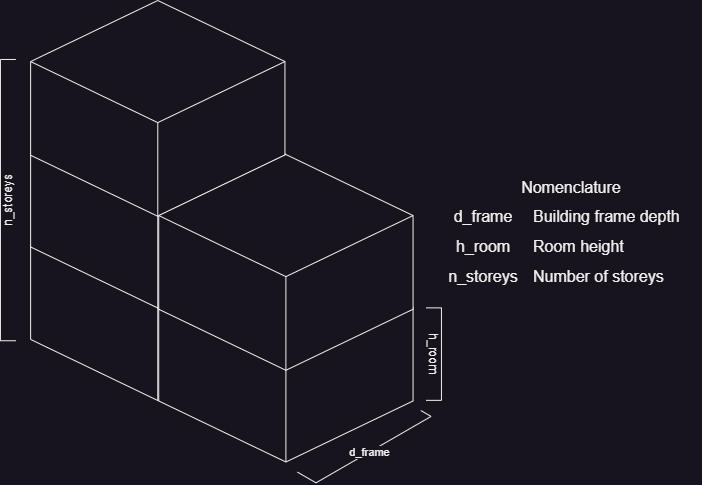

The diagram above was exported from draw.io. Its source (the exported page's mxGraphModel, read from the mxfile embedded in the PNG):
<mxGraphModel dx="1304" dy="869" grid="1" gridSize="10" guides="1" tooltips="1" connect="1" arrows="1" fold="1" page="1" pageScale="1" pageWidth="827" pageHeight="1169" math="0" shadow="0">
  <root>
    <mxCell id="0" />
    <mxCell id="1" parent="0" />
    <mxCell id="I75C2r3ZbDcNfDUXaUjJ-16" value="Nomenclature" style="shape=table;startSize=30;container=1;collapsible=0;childLayout=tableLayout;fixedRows=1;rowLines=0;fontStyle=0;strokeColor=none;fontSize=16;" vertex="1" parent="1">
      <mxGeometry x="643.94" y="570.76" width="260" height="120" as="geometry" />
    </mxCell>
    <mxCell id="I75C2r3ZbDcNfDUXaUjJ-17" value="" style="shape=tableRow;horizontal=0;startSize=0;swimlaneHead=0;swimlaneBody=0;top=0;left=0;bottom=0;right=0;collapsible=0;dropTarget=0;fillColor=none;points=[[0,0.5],[1,0.5]];portConstraint=eastwest;strokeColor=inherit;fontSize=16;" vertex="1" parent="I75C2r3ZbDcNfDUXaUjJ-16">
      <mxGeometry y="30" width="260" height="30" as="geometry" />
    </mxCell>
    <mxCell id="I75C2r3ZbDcNfDUXaUjJ-18" value="d_frame" style="shape=partialRectangle;html=1;whiteSpace=wrap;connectable=0;fillColor=none;top=0;left=0;bottom=0;right=0;overflow=hidden;pointerEvents=1;strokeColor=inherit;fontSize=16;" vertex="1" parent="I75C2r3ZbDcNfDUXaUjJ-17">
      <mxGeometry width="84" height="30" as="geometry">
        <mxRectangle width="84" height="30" as="alternateBounds" />
      </mxGeometry>
    </mxCell>
    <mxCell id="I75C2r3ZbDcNfDUXaUjJ-19" value="Building frame depth" style="shape=partialRectangle;html=1;whiteSpace=wrap;connectable=0;fillColor=none;top=0;left=0;bottom=0;right=0;align=left;spacingLeft=6;overflow=hidden;strokeColor=inherit;fontSize=16;" vertex="1" parent="I75C2r3ZbDcNfDUXaUjJ-17">
      <mxGeometry x="84" width="176" height="30" as="geometry">
        <mxRectangle width="176" height="30" as="alternateBounds" />
      </mxGeometry>
    </mxCell>
    <mxCell id="I75C2r3ZbDcNfDUXaUjJ-20" value="" style="shape=tableRow;horizontal=0;startSize=0;swimlaneHead=0;swimlaneBody=0;top=0;left=0;bottom=0;right=0;collapsible=0;dropTarget=0;fillColor=none;points=[[0,0.5],[1,0.5]];portConstraint=eastwest;strokeColor=inherit;fontSize=16;" vertex="1" parent="I75C2r3ZbDcNfDUXaUjJ-16">
      <mxGeometry y="60" width="260" height="30" as="geometry" />
    </mxCell>
    <mxCell id="I75C2r3ZbDcNfDUXaUjJ-21" value="h_room" style="shape=partialRectangle;html=1;whiteSpace=wrap;connectable=0;fillColor=none;top=0;left=0;bottom=0;right=0;overflow=hidden;strokeColor=inherit;fontSize=16;" vertex="1" parent="I75C2r3ZbDcNfDUXaUjJ-20">
      <mxGeometry width="84" height="30" as="geometry">
        <mxRectangle width="84" height="30" as="alternateBounds" />
      </mxGeometry>
    </mxCell>
    <mxCell id="I75C2r3ZbDcNfDUXaUjJ-22" value="Room height" style="shape=partialRectangle;html=1;whiteSpace=wrap;connectable=0;fillColor=none;top=0;left=0;bottom=0;right=0;align=left;spacingLeft=6;overflow=hidden;strokeColor=inherit;fontSize=16;" vertex="1" parent="I75C2r3ZbDcNfDUXaUjJ-20">
      <mxGeometry x="84" width="176" height="30" as="geometry">
        <mxRectangle width="176" height="30" as="alternateBounds" />
      </mxGeometry>
    </mxCell>
    <mxCell id="I75C2r3ZbDcNfDUXaUjJ-23" value="" style="shape=tableRow;horizontal=0;startSize=0;swimlaneHead=0;swimlaneBody=0;top=0;left=0;bottom=0;right=0;collapsible=0;dropTarget=0;fillColor=none;points=[[0,0.5],[1,0.5]];portConstraint=eastwest;strokeColor=inherit;fontSize=16;" vertex="1" parent="I75C2r3ZbDcNfDUXaUjJ-16">
      <mxGeometry y="90" width="260" height="30" as="geometry" />
    </mxCell>
    <mxCell id="I75C2r3ZbDcNfDUXaUjJ-24" value="n_storeys" style="shape=partialRectangle;html=1;whiteSpace=wrap;connectable=0;fillColor=none;top=0;left=0;bottom=0;right=0;overflow=hidden;strokeColor=inherit;fontSize=16;" vertex="1" parent="I75C2r3ZbDcNfDUXaUjJ-23">
      <mxGeometry width="84" height="30" as="geometry">
        <mxRectangle width="84" height="30" as="alternateBounds" />
      </mxGeometry>
    </mxCell>
    <mxCell id="I75C2r3ZbDcNfDUXaUjJ-25" value="Number of storeys" style="shape=partialRectangle;html=1;whiteSpace=wrap;connectable=0;fillColor=none;top=0;left=0;bottom=0;right=0;align=left;spacingLeft=6;overflow=hidden;strokeColor=inherit;fontSize=16;" vertex="1" parent="I75C2r3ZbDcNfDUXaUjJ-23">
      <mxGeometry x="84" width="176" height="30" as="geometry">
        <mxRectangle width="176" height="30" as="alternateBounds" />
      </mxGeometry>
    </mxCell>
    <mxCell id="I75C2r3ZbDcNfDUXaUjJ-29" value="" style="group" vertex="1" connectable="0" parent="1">
      <mxGeometry x="202.93499999999995" y="400.00483622350674" width="441.0090521713355" height="461.50961464354526" as="geometry" />
    </mxCell>
    <mxCell id="I75C2r3ZbDcNfDUXaUjJ-1" value="" style="html=1;whiteSpace=wrap;shape=isoCube2;backgroundOutline=1;isoAngle=15;" vertex="1" parent="I75C2r3ZbDcNfDUXaUjJ-29">
      <mxGeometry x="30.185769230769296" y="184.19554913294797" width="254.3284615384615" height="215.79961464354525" as="geometry" />
    </mxCell>
    <mxCell id="I75C2r3ZbDcNfDUXaUjJ-7" value="" style="html=1;whiteSpace=wrap;shape=isoCube2;backgroundOutline=1;isoAngle=15;" vertex="1" parent="I75C2r3ZbDcNfDUXaUjJ-29">
      <mxGeometry x="30.185769230769296" y="91.70999999999998" width="254.3284615384615" height="215.79961464354525" as="geometry" />
    </mxCell>
    <mxCell id="I75C2r3ZbDcNfDUXaUjJ-12" value="d_frame" style="edgeStyle=isometricEdgeStyle;endArrow=none;html=1;elbow=vertical;rounded=0;" edge="1" parent="I75C2r3ZbDcNfDUXaUjJ-29">
      <mxGeometry width="50" height="100" relative="1" as="geometry">
        <mxPoint x="297.0603846153847" y="471.65229287090557" as="sourcePoint" />
        <mxPoint x="420.371153846154" y="409.995260115607" as="targetPoint" />
        <Array as="points">
          <mxPoint x="374.1296153846155" y="448.53090558766866" />
        </Array>
      </mxGeometry>
    </mxCell>
    <mxCell id="I75C2r3ZbDcNfDUXaUjJ-13" value="h_room" style="shape=partialRectangle;whiteSpace=wrap;html=1;bottom=1;right=1;left=1;top=0;fillColor=none;routingCenterX=-0.5;rotation=90;flipH=1;flipV=1;" vertex="1" parent="I75C2r3ZbDcNfDUXaUjJ-29">
      <mxGeometry x="387.0603846153847" y="345.89822736030834" width="92.48307692307692" height="15.414258188824661" as="geometry" />
    </mxCell>
    <mxCell id="I75C2r3ZbDcNfDUXaUjJ-14" value="n_storeys" style="shape=partialRectangle;whiteSpace=wrap;html=1;bottom=1;right=1;left=1;top=0;fillColor=none;routingCenterX=-0.5;rotation=-90;flipV=1;" vertex="1" parent="I75C2r3ZbDcNfDUXaUjJ-29">
      <mxGeometry x="-132.93499999999995" y="191.90516377649323" width="281.28" height="15.41" as="geometry" />
    </mxCell>
    <mxCell id="I75C2r3ZbDcNfDUXaUjJ-26" value="" style="html=1;whiteSpace=wrap;shape=isoCube2;backgroundOutline=1;isoAngle=15;" vertex="1" parent="I75C2r3ZbDcNfDUXaUjJ-29">
      <mxGeometry x="30.185769230769296" width="254.3284615384615" height="215.79961464354525" as="geometry" />
    </mxCell>
    <mxCell id="I75C2r3ZbDcNfDUXaUjJ-27" value="" style="html=1;whiteSpace=wrap;shape=isoCube2;backgroundOutline=1;isoAngle=15;" vertex="1" parent="I75C2r3ZbDcNfDUXaUjJ-29">
      <mxGeometry x="158.29576923076928" y="245.70999999999998" width="254.3284615384615" height="215.79961464354525" as="geometry" />
    </mxCell>
    <mxCell id="I75C2r3ZbDcNfDUXaUjJ-28" value="" style="html=1;whiteSpace=wrap;shape=isoCube2;backgroundOutline=1;isoAngle=15;" vertex="1" parent="I75C2r3ZbDcNfDUXaUjJ-29">
      <mxGeometry x="158.29576923076928" y="154.00000000000006" width="254.3284615384615" height="215.79961464354525" as="geometry" />
    </mxCell>
  </root>
</mxGraphModel>